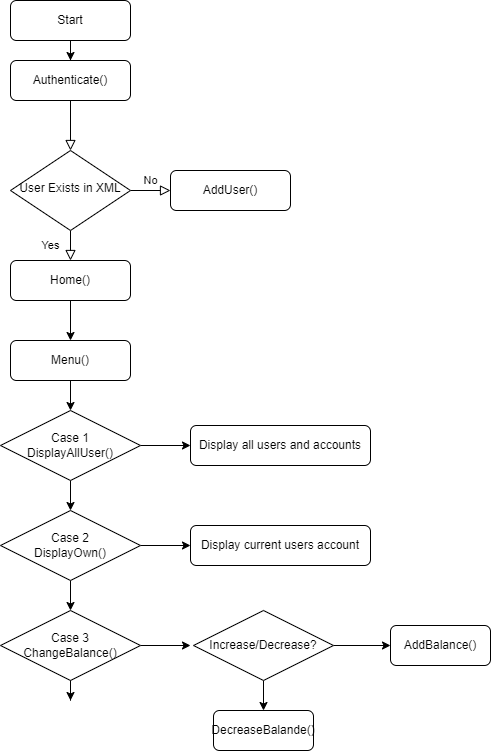

The diagram above was exported from draw.io. Its source (the exported page's mxGraphModel, read from the mxfile embedded in the PNG):
<mxGraphModel dx="1133" dy="695" grid="1" gridSize="10" guides="1" tooltips="1" connect="1" arrows="1" fold="1" page="1" pageScale="1" pageWidth="827" pageHeight="1169" background="#ffffff" math="0" shadow="0">
  <root>
    <mxCell id="WIyWlLk6GJQsqaUBKTNV-0" />
    <mxCell id="WIyWlLk6GJQsqaUBKTNV-1" parent="WIyWlLk6GJQsqaUBKTNV-0" />
    <mxCell id="WIyWlLk6GJQsqaUBKTNV-2" value="" style="rounded=0;html=1;jettySize=auto;orthogonalLoop=1;fontSize=11;endArrow=block;endFill=0;endSize=8;strokeWidth=1;shadow=0;labelBackgroundColor=none;edgeStyle=orthogonalEdgeStyle;" parent="WIyWlLk6GJQsqaUBKTNV-1" source="WIyWlLk6GJQsqaUBKTNV-3" target="WIyWlLk6GJQsqaUBKTNV-6" edge="1">
      <mxGeometry relative="1" as="geometry" />
    </mxCell>
    <mxCell id="WIyWlLk6GJQsqaUBKTNV-3" value="Authenticate()" style="rounded=1;whiteSpace=wrap;html=1;fontSize=12;glass=0;strokeWidth=1;shadow=0;" parent="WIyWlLk6GJQsqaUBKTNV-1" vertex="1">
      <mxGeometry x="160" y="80" width="120" height="40" as="geometry" />
    </mxCell>
    <mxCell id="WIyWlLk6GJQsqaUBKTNV-4" value="Yes" style="rounded=0;html=1;jettySize=auto;orthogonalLoop=1;fontSize=11;endArrow=block;endFill=0;endSize=8;strokeWidth=1;shadow=0;labelBackgroundColor=none;edgeStyle=orthogonalEdgeStyle;" parent="WIyWlLk6GJQsqaUBKTNV-1" source="WIyWlLk6GJQsqaUBKTNV-6" edge="1">
      <mxGeometry y="20" relative="1" as="geometry">
        <mxPoint as="offset" />
        <mxPoint x="220" y="280" as="targetPoint" />
      </mxGeometry>
    </mxCell>
    <mxCell id="WIyWlLk6GJQsqaUBKTNV-5" value="No" style="edgeStyle=orthogonalEdgeStyle;rounded=0;html=1;jettySize=auto;orthogonalLoop=1;fontSize=11;endArrow=block;endFill=0;endSize=8;strokeWidth=1;shadow=0;labelBackgroundColor=none;" parent="WIyWlLk6GJQsqaUBKTNV-1" source="WIyWlLk6GJQsqaUBKTNV-6" target="WIyWlLk6GJQsqaUBKTNV-7" edge="1">
      <mxGeometry y="10" relative="1" as="geometry">
        <mxPoint as="offset" />
      </mxGeometry>
    </mxCell>
    <mxCell id="WIyWlLk6GJQsqaUBKTNV-6" value="User Exists in XML" style="rhombus;whiteSpace=wrap;html=1;shadow=0;fontFamily=Helvetica;fontSize=12;align=center;strokeWidth=1;spacing=6;spacingTop=-4;" parent="WIyWlLk6GJQsqaUBKTNV-1" vertex="1">
      <mxGeometry x="160" y="170" width="120" height="80" as="geometry" />
    </mxCell>
    <mxCell id="PF5yn_nCVvLUtrJDxi0B-1" style="edgeStyle=orthogonalEdgeStyle;rounded=0;orthogonalLoop=1;jettySize=auto;html=1;entryX=1;entryY=0.5;entryDx=0;entryDy=0;strokeColor=#FFFFFF;" edge="1" parent="WIyWlLk6GJQsqaUBKTNV-1" source="WIyWlLk6GJQsqaUBKTNV-7" target="WIyWlLk6GJQsqaUBKTNV-12">
      <mxGeometry relative="1" as="geometry">
        <Array as="points">
          <mxPoint x="380" y="300" />
        </Array>
      </mxGeometry>
    </mxCell>
    <mxCell id="WIyWlLk6GJQsqaUBKTNV-7" value="AddUser()" style="rounded=1;whiteSpace=wrap;html=1;fontSize=12;glass=0;strokeWidth=1;shadow=0;" parent="WIyWlLk6GJQsqaUBKTNV-1" vertex="1">
      <mxGeometry x="320" y="190" width="120" height="40" as="geometry" />
    </mxCell>
    <mxCell id="PF5yn_nCVvLUtrJDxi0B-4" style="edgeStyle=orthogonalEdgeStyle;rounded=0;orthogonalLoop=1;jettySize=auto;html=1;" edge="1" parent="WIyWlLk6GJQsqaUBKTNV-1" source="WIyWlLk6GJQsqaUBKTNV-12" target="PF5yn_nCVvLUtrJDxi0B-6">
      <mxGeometry relative="1" as="geometry">
        <mxPoint x="220" y="420" as="targetPoint" />
      </mxGeometry>
    </mxCell>
    <mxCell id="WIyWlLk6GJQsqaUBKTNV-12" value="Home()" style="rounded=1;whiteSpace=wrap;html=1;fontSize=12;glass=0;strokeWidth=1;shadow=0;" parent="WIyWlLk6GJQsqaUBKTNV-1" vertex="1">
      <mxGeometry x="160" y="280" width="120" height="40" as="geometry" />
    </mxCell>
    <mxCell id="PF5yn_nCVvLUtrJDxi0B-3" style="edgeStyle=orthogonalEdgeStyle;rounded=0;orthogonalLoop=1;jettySize=auto;html=1;" edge="1" parent="WIyWlLk6GJQsqaUBKTNV-1" source="PF5yn_nCVvLUtrJDxi0B-2" target="WIyWlLk6GJQsqaUBKTNV-3">
      <mxGeometry relative="1" as="geometry" />
    </mxCell>
    <mxCell id="PF5yn_nCVvLUtrJDxi0B-2" value="Start" style="rounded=1;whiteSpace=wrap;html=1;fontSize=12;glass=0;strokeWidth=1;shadow=0;" vertex="1" parent="WIyWlLk6GJQsqaUBKTNV-1">
      <mxGeometry x="160" y="20" width="120" height="40" as="geometry" />
    </mxCell>
    <mxCell id="PF5yn_nCVvLUtrJDxi0B-7" style="edgeStyle=orthogonalEdgeStyle;rounded=0;orthogonalLoop=1;jettySize=auto;html=1;strokeColor=#FFFFFF;" edge="1" parent="WIyWlLk6GJQsqaUBKTNV-1" source="PF5yn_nCVvLUtrJDxi0B-6">
      <mxGeometry relative="1" as="geometry">
        <mxPoint x="220" y="450" as="targetPoint" />
      </mxGeometry>
    </mxCell>
    <mxCell id="PF5yn_nCVvLUtrJDxi0B-10" style="edgeStyle=orthogonalEdgeStyle;rounded=0;orthogonalLoop=1;jettySize=auto;html=1;strokeColor=#FFFFFF;" edge="1" parent="WIyWlLk6GJQsqaUBKTNV-1" source="PF5yn_nCVvLUtrJDxi0B-6" target="PF5yn_nCVvLUtrJDxi0B-9">
      <mxGeometry relative="1" as="geometry" />
    </mxCell>
    <mxCell id="PF5yn_nCVvLUtrJDxi0B-11" style="edgeStyle=orthogonalEdgeStyle;rounded=0;orthogonalLoop=1;jettySize=auto;html=1;strokeColor=#000000;" edge="1" parent="WIyWlLk6GJQsqaUBKTNV-1" source="PF5yn_nCVvLUtrJDxi0B-6" target="PF5yn_nCVvLUtrJDxi0B-9">
      <mxGeometry relative="1" as="geometry" />
    </mxCell>
    <mxCell id="PF5yn_nCVvLUtrJDxi0B-6" value="Menu()" style="rounded=1;whiteSpace=wrap;html=1;" vertex="1" parent="WIyWlLk6GJQsqaUBKTNV-1">
      <mxGeometry x="160" y="360" width="120" height="40" as="geometry" />
    </mxCell>
    <mxCell id="PF5yn_nCVvLUtrJDxi0B-12" style="edgeStyle=orthogonalEdgeStyle;rounded=0;orthogonalLoop=1;jettySize=auto;html=1;strokeColor=#000000;entryX=0;entryY=0.5;entryDx=0;entryDy=0;" edge="1" parent="WIyWlLk6GJQsqaUBKTNV-1" source="PF5yn_nCVvLUtrJDxi0B-9" target="PF5yn_nCVvLUtrJDxi0B-13">
      <mxGeometry relative="1" as="geometry">
        <mxPoint x="350" y="465" as="targetPoint" />
      </mxGeometry>
    </mxCell>
    <mxCell id="PF5yn_nCVvLUtrJDxi0B-17" style="edgeStyle=orthogonalEdgeStyle;rounded=0;orthogonalLoop=1;jettySize=auto;html=1;entryX=0.5;entryY=0;entryDx=0;entryDy=0;strokeColor=#000000;" edge="1" parent="WIyWlLk6GJQsqaUBKTNV-1" source="PF5yn_nCVvLUtrJDxi0B-9" target="PF5yn_nCVvLUtrJDxi0B-14">
      <mxGeometry relative="1" as="geometry" />
    </mxCell>
    <mxCell id="PF5yn_nCVvLUtrJDxi0B-9" value="Case 1&lt;br&gt;DisplayAllUser()" style="rhombus;whiteSpace=wrap;html=1;" vertex="1" parent="WIyWlLk6GJQsqaUBKTNV-1">
      <mxGeometry x="150" y="430" width="140" height="70" as="geometry" />
    </mxCell>
    <mxCell id="PF5yn_nCVvLUtrJDxi0B-13" value="Display all users and accounts" style="rounded=1;whiteSpace=wrap;html=1;" vertex="1" parent="WIyWlLk6GJQsqaUBKTNV-1">
      <mxGeometry x="340" y="445" width="180" height="40" as="geometry" />
    </mxCell>
    <mxCell id="PF5yn_nCVvLUtrJDxi0B-16" style="edgeStyle=orthogonalEdgeStyle;rounded=0;orthogonalLoop=1;jettySize=auto;html=1;entryX=0;entryY=0.5;entryDx=0;entryDy=0;strokeColor=#000000;" edge="1" parent="WIyWlLk6GJQsqaUBKTNV-1" source="PF5yn_nCVvLUtrJDxi0B-14" target="PF5yn_nCVvLUtrJDxi0B-15">
      <mxGeometry relative="1" as="geometry" />
    </mxCell>
    <mxCell id="PF5yn_nCVvLUtrJDxi0B-23" style="edgeStyle=orthogonalEdgeStyle;rounded=0;orthogonalLoop=1;jettySize=auto;html=1;strokeColor=#000000;" edge="1" parent="WIyWlLk6GJQsqaUBKTNV-1" source="PF5yn_nCVvLUtrJDxi0B-14" target="PF5yn_nCVvLUtrJDxi0B-18">
      <mxGeometry relative="1" as="geometry" />
    </mxCell>
    <mxCell id="PF5yn_nCVvLUtrJDxi0B-14" value="Case 2&lt;br&gt;DisplayOwn()" style="rhombus;whiteSpace=wrap;html=1;" vertex="1" parent="WIyWlLk6GJQsqaUBKTNV-1">
      <mxGeometry x="150" y="530" width="140" height="70" as="geometry" />
    </mxCell>
    <mxCell id="PF5yn_nCVvLUtrJDxi0B-15" value="Display current users account" style="rounded=1;whiteSpace=wrap;html=1;" vertex="1" parent="WIyWlLk6GJQsqaUBKTNV-1">
      <mxGeometry x="340" y="545" width="180" height="40" as="geometry" />
    </mxCell>
    <mxCell id="PF5yn_nCVvLUtrJDxi0B-20" style="edgeStyle=orthogonalEdgeStyle;rounded=0;orthogonalLoop=1;jettySize=auto;html=1;strokeColor=#000000;" edge="1" parent="WIyWlLk6GJQsqaUBKTNV-1" source="PF5yn_nCVvLUtrJDxi0B-18">
      <mxGeometry relative="1" as="geometry">
        <mxPoint x="220" y="720" as="targetPoint" />
      </mxGeometry>
    </mxCell>
    <mxCell id="PF5yn_nCVvLUtrJDxi0B-21" style="edgeStyle=orthogonalEdgeStyle;rounded=0;orthogonalLoop=1;jettySize=auto;html=1;entryX=0;entryY=0.5;entryDx=0;entryDy=0;strokeColor=#000000;" edge="1" parent="WIyWlLk6GJQsqaUBKTNV-1" source="PF5yn_nCVvLUtrJDxi0B-18">
      <mxGeometry relative="1" as="geometry">
        <mxPoint x="340" y="665" as="targetPoint" />
      </mxGeometry>
    </mxCell>
    <mxCell id="PF5yn_nCVvLUtrJDxi0B-18" value="Case 3&lt;br&gt;ChangeBalance()" style="rhombus;whiteSpace=wrap;html=1;" vertex="1" parent="WIyWlLk6GJQsqaUBKTNV-1">
      <mxGeometry x="150" y="630" width="140" height="70" as="geometry" />
    </mxCell>
    <mxCell id="PF5yn_nCVvLUtrJDxi0B-24" style="edgeStyle=orthogonalEdgeStyle;rounded=0;orthogonalLoop=1;jettySize=auto;html=1;strokeColor=#000000;" edge="1" parent="WIyWlLk6GJQsqaUBKTNV-1" source="PF5yn_nCVvLUtrJDxi0B-22">
      <mxGeometry relative="1" as="geometry">
        <mxPoint x="540" y="665" as="targetPoint" />
      </mxGeometry>
    </mxCell>
    <mxCell id="PF5yn_nCVvLUtrJDxi0B-28" style="edgeStyle=orthogonalEdgeStyle;rounded=0;orthogonalLoop=1;jettySize=auto;html=1;strokeColor=#000000;" edge="1" parent="WIyWlLk6GJQsqaUBKTNV-1" source="PF5yn_nCVvLUtrJDxi0B-22" target="PF5yn_nCVvLUtrJDxi0B-27">
      <mxGeometry relative="1" as="geometry" />
    </mxCell>
    <mxCell id="PF5yn_nCVvLUtrJDxi0B-22" value="Increase/Decrease?" style="rhombus;whiteSpace=wrap;html=1;" vertex="1" parent="WIyWlLk6GJQsqaUBKTNV-1">
      <mxGeometry x="343" y="630" width="140" height="70" as="geometry" />
    </mxCell>
    <mxCell id="PF5yn_nCVvLUtrJDxi0B-26" value="AddBalance()" style="rounded=1;whiteSpace=wrap;html=1;" vertex="1" parent="WIyWlLk6GJQsqaUBKTNV-1">
      <mxGeometry x="540" y="645" width="100" height="40" as="geometry" />
    </mxCell>
    <mxCell id="PF5yn_nCVvLUtrJDxi0B-27" value="DecreaseBalande()" style="rounded=1;whiteSpace=wrap;html=1;" vertex="1" parent="WIyWlLk6GJQsqaUBKTNV-1">
      <mxGeometry x="363" y="730" width="100" height="40" as="geometry" />
    </mxCell>
  </root>
</mxGraphModel>